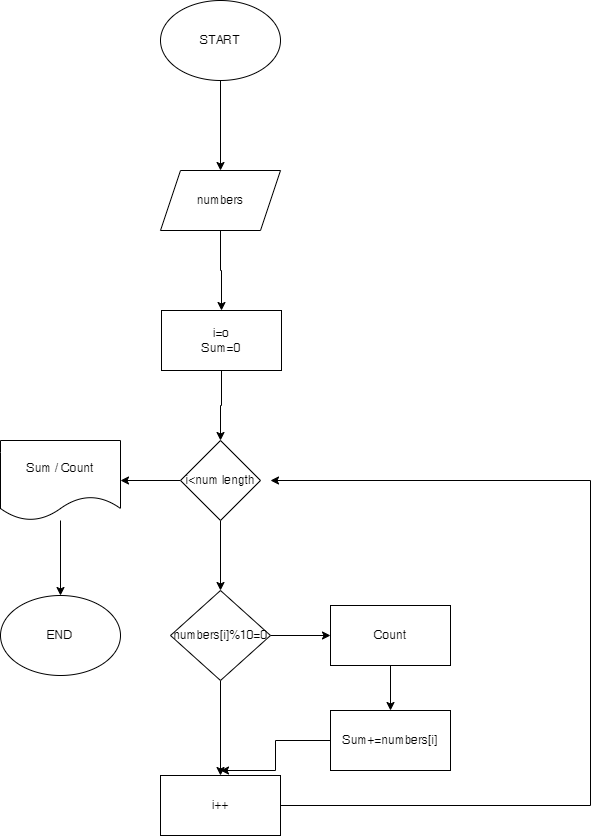

The diagram above was exported from draw.io. Its source (the exported page's mxGraphModel, read from the mxfile embedded in the PNG):
<mxGraphModel dx="880" dy="427" grid="1" gridSize="10" guides="1" tooltips="1" connect="1" arrows="1" fold="1" page="1" pageScale="1" pageWidth="827" pageHeight="1169" math="0" shadow="0">
  <root>
    <mxCell id="0" />
    <mxCell id="1" parent="0" />
    <mxCell id="5cwALfEvLFJBj3zwaYrg-3" value="" style="edgeStyle=orthogonalEdgeStyle;rounded=0;orthogonalLoop=1;jettySize=auto;html=1;" edge="1" parent="1" source="5cwALfEvLFJBj3zwaYrg-1" target="5cwALfEvLFJBj3zwaYrg-2">
      <mxGeometry relative="1" as="geometry" />
    </mxCell>
    <mxCell id="5cwALfEvLFJBj3zwaYrg-1" value="START" style="ellipse;whiteSpace=wrap;html=1;" vertex="1" parent="1">
      <mxGeometry x="220" y="20" width="120" height="80" as="geometry" />
    </mxCell>
    <mxCell id="5cwALfEvLFJBj3zwaYrg-5" value="" style="edgeStyle=orthogonalEdgeStyle;rounded=0;orthogonalLoop=1;jettySize=auto;html=1;" edge="1" parent="1" source="5cwALfEvLFJBj3zwaYrg-2" target="5cwALfEvLFJBj3zwaYrg-4">
      <mxGeometry relative="1" as="geometry" />
    </mxCell>
    <mxCell id="5cwALfEvLFJBj3zwaYrg-2" value="numbers" style="shape=parallelogram;perimeter=parallelogramPerimeter;whiteSpace=wrap;html=1;fixedSize=1;" vertex="1" parent="1">
      <mxGeometry x="220" y="190" width="120" height="60" as="geometry" />
    </mxCell>
    <mxCell id="5cwALfEvLFJBj3zwaYrg-21" value="" style="edgeStyle=orthogonalEdgeStyle;rounded=0;orthogonalLoop=1;jettySize=auto;html=1;" edge="1" parent="1" source="5cwALfEvLFJBj3zwaYrg-4" target="5cwALfEvLFJBj3zwaYrg-20">
      <mxGeometry relative="1" as="geometry" />
    </mxCell>
    <mxCell id="5cwALfEvLFJBj3zwaYrg-4" value="i=o&lt;br&gt;Sum=0" style="whiteSpace=wrap;html=1;" vertex="1" parent="1">
      <mxGeometry x="221" y="330" width="120" height="60" as="geometry" />
    </mxCell>
    <mxCell id="5cwALfEvLFJBj3zwaYrg-9" value="" style="edgeStyle=orthogonalEdgeStyle;rounded=0;orthogonalLoop=1;jettySize=auto;html=1;" edge="1" parent="1" target="5cwALfEvLFJBj3zwaYrg-8">
      <mxGeometry relative="1" as="geometry">
        <mxPoint x="280" y="540" as="sourcePoint" />
      </mxGeometry>
    </mxCell>
    <mxCell id="5cwALfEvLFJBj3zwaYrg-17" value="" style="edgeStyle=orthogonalEdgeStyle;rounded=0;orthogonalLoop=1;jettySize=auto;html=1;" edge="1" parent="1" source="5cwALfEvLFJBj3zwaYrg-8" target="5cwALfEvLFJBj3zwaYrg-16">
      <mxGeometry relative="1" as="geometry" />
    </mxCell>
    <mxCell id="5cwALfEvLFJBj3zwaYrg-32" value="" style="edgeStyle=orthogonalEdgeStyle;rounded=0;orthogonalLoop=1;jettySize=auto;html=1;" edge="1" parent="1" source="5cwALfEvLFJBj3zwaYrg-8" target="5cwALfEvLFJBj3zwaYrg-31">
      <mxGeometry relative="1" as="geometry" />
    </mxCell>
    <mxCell id="5cwALfEvLFJBj3zwaYrg-8" value="numbers[i]%10=0" style="rhombus;whiteSpace=wrap;html=1;" vertex="1" parent="1">
      <mxGeometry x="230" y="610" width="100" height="90" as="geometry" />
    </mxCell>
    <mxCell id="5cwALfEvLFJBj3zwaYrg-34" style="edgeStyle=orthogonalEdgeStyle;rounded=0;orthogonalLoop=1;jettySize=auto;html=1;" edge="1" parent="1" source="5cwALfEvLFJBj3zwaYrg-10">
      <mxGeometry relative="1" as="geometry">
        <mxPoint x="280" y="790" as="targetPoint" />
      </mxGeometry>
    </mxCell>
    <mxCell id="5cwALfEvLFJBj3zwaYrg-10" value="Sum+=numbers[i]&lt;br&gt;" style="whiteSpace=wrap;html=1;" vertex="1" parent="1">
      <mxGeometry x="390" y="730" width="120" height="60" as="geometry" />
    </mxCell>
    <mxCell id="5cwALfEvLFJBj3zwaYrg-29" style="edgeStyle=orthogonalEdgeStyle;rounded=0;orthogonalLoop=1;jettySize=auto;html=1;" edge="1" parent="1" source="5cwALfEvLFJBj3zwaYrg-16">
      <mxGeometry relative="1" as="geometry">
        <mxPoint x="330" y="500" as="targetPoint" />
        <Array as="points">
          <mxPoint x="650" y="825" />
          <mxPoint x="650" y="500" />
        </Array>
      </mxGeometry>
    </mxCell>
    <mxCell id="5cwALfEvLFJBj3zwaYrg-16" value="i++" style="whiteSpace=wrap;html=1;" vertex="1" parent="1">
      <mxGeometry x="220" y="795" width="120" height="60" as="geometry" />
    </mxCell>
    <mxCell id="5cwALfEvLFJBj3zwaYrg-23" value="" style="edgeStyle=orthogonalEdgeStyle;rounded=0;orthogonalLoop=1;jettySize=auto;html=1;" edge="1" parent="1" source="5cwALfEvLFJBj3zwaYrg-20" target="5cwALfEvLFJBj3zwaYrg-22">
      <mxGeometry relative="1" as="geometry" />
    </mxCell>
    <mxCell id="5cwALfEvLFJBj3zwaYrg-20" value="i&amp;lt;num length" style="rhombus;whiteSpace=wrap;html=1;" vertex="1" parent="1">
      <mxGeometry x="240" y="460" width="80" height="80" as="geometry" />
    </mxCell>
    <mxCell id="5cwALfEvLFJBj3zwaYrg-25" value="" style="edgeStyle=orthogonalEdgeStyle;rounded=0;orthogonalLoop=1;jettySize=auto;html=1;" edge="1" parent="1" source="5cwALfEvLFJBj3zwaYrg-22" target="5cwALfEvLFJBj3zwaYrg-24">
      <mxGeometry relative="1" as="geometry" />
    </mxCell>
    <mxCell id="5cwALfEvLFJBj3zwaYrg-22" value="Sum / Count" style="shape=document;whiteSpace=wrap;html=1;boundedLbl=1;" vertex="1" parent="1">
      <mxGeometry x="60" y="460" width="120" height="80" as="geometry" />
    </mxCell>
    <mxCell id="5cwALfEvLFJBj3zwaYrg-24" value="END" style="ellipse;whiteSpace=wrap;html=1;" vertex="1" parent="1">
      <mxGeometry x="60" y="615" width="120" height="80" as="geometry" />
    </mxCell>
    <mxCell id="5cwALfEvLFJBj3zwaYrg-33" value="" style="edgeStyle=orthogonalEdgeStyle;rounded=0;orthogonalLoop=1;jettySize=auto;html=1;" edge="1" parent="1" source="5cwALfEvLFJBj3zwaYrg-31" target="5cwALfEvLFJBj3zwaYrg-10">
      <mxGeometry relative="1" as="geometry" />
    </mxCell>
    <mxCell id="5cwALfEvLFJBj3zwaYrg-31" value="Count" style="whiteSpace=wrap;html=1;" vertex="1" parent="1">
      <mxGeometry x="390" y="625" width="120" height="60" as="geometry" />
    </mxCell>
  </root>
</mxGraphModel>